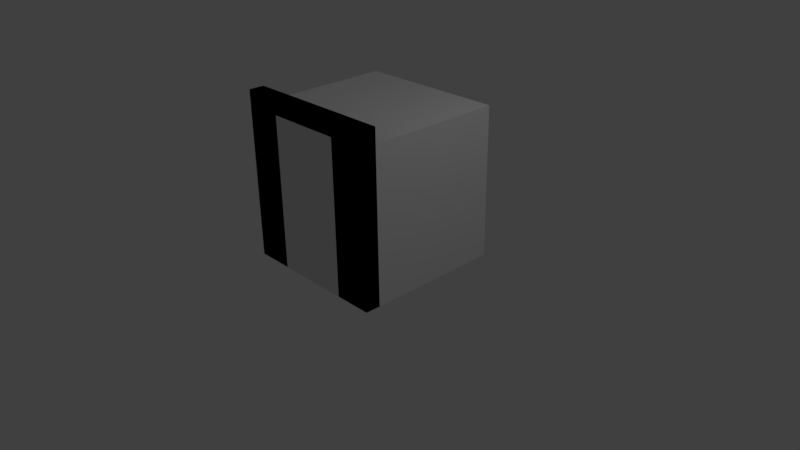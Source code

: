 # Source: building_doorframe01.blend  (saved by Blender 2.77.0; exported with 4.5.12 LTS)
import bpy
from mathutils import Matrix  # noqa: F401  (used for matrix-valued properties, if any)

bpy.ops.wm.read_factory_settings(use_empty=True)
scene = bpy.context.scene
scene.name = 'Scene'

# ---- collections
col_collection_1 = bpy.data.collections.new('Collection 1'); scene.collection.children.link(col_collection_1)

# ---- materials (node trees are filled in below, after node groups)
mat_material = bpy.data.materials.new('Material')
mat_material.alpha_threshold = 0.0
mat_material.use_transparent_shadow = False
mat_material.roughness = 0.5
mat_material.line_color = (0.0, 0.0, 0.0, 1.0)

# ---- material node trees

# ---- world
world_world = bpy.data.worlds.new('World'); scene.world = world_world
world_world.color = (0.05088, 0.05088, 0.05088)
world_world.use_sun_shadow = False
world_world.sun_shadow_jitter_overblur = 0.0
world_world.cycles.sampling_method = 'MANUAL'

# ---- cameras
cam_camera = bpy.data.cameras.new('Camera')
cam_camera.clip_end = 100.0
cam_camera.lens = 35.0
cam_camera.sensor_width = 32.0
cam_camera.sensor_height = 18.0
cam_camera.ortho_scale = 7.314
cam_camera.dof.focus_distance = 0.0
cam_camera.dof.aperture_fstop = 128.0

# ---- lights
light_lamp = bpy.data.lights.new('Lamp', 'POINT')
light_lamp.transmission_factor = 0.0
light_lamp.cutoff_distance = 30.0
light_lamp.energy = 100.0
light_lamp.shadow_buffer_clip_start = 1.001
light_lamp.shadow_soft_size = 0.1
light_lamp.shadow_maximum_resolution = 0.006
light_lamp.use_absolute_resolution = True

# ---- meshes
me_cube_004 = bpy.data.meshes.new('Cube.004')
me_cube_004.from_pydata([(-0.5, -1.0, 0.0), (-0.5, -0.8, 0.0), (-0.5, -1.0, 2.2), (-1.0, -1.0, -5.215e-08), (-1.0, -0.8, -5.215e-08), (-1.0, -0.8, 2.2), (-1.0, -1.0, 2.2), (-0.5, -0.8, 2.2)], [], [(2, 1, 7), (1, 3, 4), (6, 4, 3), (2, 3, 0), (1, 5, 7), (6, 2, 5), (2, 7, 5), (2, 0, 1), (1, 0, 3), (6, 5, 4), (2, 6, 3), (1, 4, 5)])
_uv = me_cube_004.uv_layers.new(name='UVMap')
_uv.uv.foreach_set('vector', [0.09091, 0.5238, 0.04545, 1.0, 0.04545, 0.5238, 0.1818, 0.5238, 0.2273, 0.6429, 0.1818, 0.6429, 0.9545, 5.677e-08, 1.0, 0.5238, 0.9545, 0.5238, 0.3409, 0.04762, 0.4545, 0.5238, 0.3409, 0.5238, 0.7955, 3.879e-08, 0.9091, 0.5238, 0.7955, 0.4762, 0.0, 0.0, 0.0, 0.0, 0.0, 0.0, 0.0, 0.0, 0.0, 0.0, 0.0, 0.0, 0.09091, 0.5238, 0.09091, 1.0, 0.04545, 1.0, 0.1818, 0.5238, 0.2273, 0.5238, 0.2273, 0.6429, 0.9545, 5.677e-08, 1.0, 0.0, 1.0, 0.5238, 0.3409, 0.04762, 0.4545, 0.0, 0.4545, 0.5238, 0.7955, 3.879e-08, 0.9091, 3.812e-08, 0.9091, 0.5238])
me_cube_004.materials.append(mat_material)
me_cube_004.use_remesh_preserve_volume = False
me_cube_004.use_remesh_preserve_attributes = False
me_cube_004.use_mirror_vertex_groups = False
me_cube_004.update()
me_cube_003 = bpy.data.meshes.new('Cube.003')
me_cube_003.from_pydata([(0.5, -1.0, 2.0), (-0.5, -1.0, 2.0), (-0.5, -0.8, 2.0), (-0.5, -0.8, 2.2), (0.5, -1.0, 2.2), (0.5, -0.8, 2.2), (-0.5, -1.0, 2.2), (0.5, -0.8, 2.0)], [], [(4, 0, 7, 5), (1, 6, 3, 2), (4, 5, 3, 6), (7, 2, 3, 5), (1, 0, 4, 6), (0, 1, 2, 7)])
_uv = me_cube_003.uv_layers.new(name='UVMap')
_uv.uv.foreach_set('vector', [0.9091, 0.5238, 0.9091, 0.0, 0.9545, 2.443e-08, 0.9545, 0.5238, 0.9545, 0.5238, 0.9545, 5.677e-08, 1.0, 0.0, 1.0, 0.5238, 0.1364, 1.0, 0.09091, 1.0, 0.09091, 0.5238, 0.1364, 0.5238, 0.5682, 0.4762, 0.7955, 0.4762, 0.9091, 0.5238, 0.4545, 0.5238, 0.3409, 0.04762, 0.1136, 0.04762, 0.0, 1.703e-07, 0.4545, 0.0, 0.1364, 0.7619, 0.1364, 0.5238, 0.1818, 0.5238, 0.1818, 0.7619])
me_cube_003.materials.append(mat_material)
me_cube_003.use_remesh_preserve_volume = False
me_cube_003.use_remesh_preserve_attributes = False
me_cube_003.use_mirror_vertex_groups = False
me_cube_003.update()
me_cube_002 = bpy.data.meshes.new('Cube.002')
me_cube_002.from_pydata([(0.5, -1.0, 0.0), (0.5, -1.0, 2.2), (0.5, -0.8, 2.2), (1.0, -1.0, 0.0), (1.0, -0.8, 0.0), (1.0, -1.0, 2.2), (1.0, -0.8, 2.2), (0.5, -0.8, 0.0)], [], [(7, 6, 4), (3, 6, 5), (0, 4, 3), (0, 5, 1), (1, 5, 2), (5, 6, 2), (1, 7, 0), (7, 2, 6), (3, 4, 6), (0, 7, 4), (0, 3, 5), (1, 2, 7)])
_uv = me_cube_002.uv_layers.new(name='UVMap')
_uv.uv.foreach_set('vector', [0.5682, 0.0, 0.4545, 0.5238, 0.4545, 6.745e-10, 0.9091, 0.0, 0.9545, 0.5238, 0.9091, 0.5238, 0.2727, 0.6429, 0.2273, 0.5238, 0.2727, 0.5238, 0.1136, 0.5238, 0.0, 1.703e-07, 0.1136, 0.04762, 0.0, 0.0, 0.0, 0.0, 0.0, 0.0, 0.0, 0.0, 0.0, 0.0, 0.0, 0.0, 0.0, 0.5238, 0.04545, 1.0, 5.419e-08, 1.0, 0.5682, 0.0, 0.5682, 0.4762, 0.4545, 0.5238, 0.9091, 0.0, 0.9545, 2.443e-08, 0.9545, 0.5238, 0.2727, 0.6429, 0.2273, 0.6429, 0.2273, 0.5238, 0.1136, 0.5238, 8.128e-08, 0.5238, 0.0, 1.703e-07, 0.0, 0.5238, 0.04545, 0.5238, 0.04545, 1.0])
me_cube_002.materials.append(mat_material)
me_cube_002.use_remesh_preserve_volume = False
me_cube_002.use_remesh_preserve_attributes = False
me_cube_002.use_mirror_vertex_groups = False
me_cube_002.update()
me_cube_001 = bpy.data.meshes.new('Cube.001')
me_cube_001.from_pydata([(-1.0, -1.0, 0.0), (-1.0, -1.0, 2.0), (-1.0, 1.0, 0.0), (-1.0, 1.0, 2.0), (1.0, -1.0, 0.0), (1.0, -1.0, 2.0), (1.0, 1.0, 0.0), (1.0, 1.0, 2.0)], [], [(1, 3, 2, 0), (3, 7, 6, 2), (7, 5, 4, 6), (5, 1, 0, 4), (0, 2, 6, 4), (5, 7, 3, 1)])
me_cube_001.use_remesh_preserve_volume = False
me_cube_001.use_remesh_preserve_attributes = False
me_cube_001.use_mirror_vertex_groups = False
me_cube_001.update()
me_cube = bpy.data.meshes.new('Cube')
me_cube.from_pydata([(0.5, -1.0, 0.0), (-0.5, -1.0, 0.0), (-0.5, -0.8, 0.0), (0.5, -1.0, 2.0), (-0.5, -1.0, 2.0), (0.5, -0.8, 2.0), (1.0, -1.0, 1.043e-07), (1.0, -0.8, 1.043e-07), (-1.0, -1.0, -5.215e-08), (-1.0, -0.8, -5.215e-08), (-1.0, -0.8, 2.2), (1.0, -1.0, 2.2), (1.0, -0.8, 2.2), (-1.0, -1.0, 2.2), (0.5, -0.8, -8.941e-09), (-0.5, -0.8, 2.0)], [], [(4, 1, 2, 15), (2, 1, 8, 9), (14, 5, 12, 7), (11, 6, 7, 12), (0, 14, 7, 6), (3, 0, 6, 11), (8, 13, 10, 9), (1, 4, 13, 8), (15, 2, 9, 10), (11, 12, 10, 13), (5, 15, 10, 12), (4, 3, 11, 13), (3, 4, 15, 5), (0, 3, 5, 14)])
_uv = me_cube.uv_layers.new(name='UVMap')
_uv.uv.foreach_set('vector', [0.09091, 0.5238, 0.09091, 1.0, 0.04545, 1.0, 0.04545, 0.5238, 0.1818, 0.5238, 0.2273, 0.5238, 0.2273, 0.6429, 0.1818, 0.6429, 0.5682, 0.0, 0.5682, 0.4762, 0.4545, 0.5238, 0.4545, 6.745e-10, 0.9091, 0.5238, 0.9091, 0.0, 0.9545, 2.443e-08, 0.9545, 0.5238, 0.2727, 0.6429, 0.2273, 0.6429, 0.2273, 0.5238, 0.2727, 0.5238, 0.1136, 0.04762, 0.1136, 0.5238, 8.128e-08, 0.5238, 0.0, 1.703e-07, 0.9545, 0.5238, 0.9545, 5.677e-08, 1.0, 0.0, 1.0, 0.5238, 0.3409, 0.5238, 0.3409, 0.04762, 0.4545, 0.0, 0.4545, 0.5238, 0.7955, 0.4762, 0.7955, 3.879e-08, 0.9091, 3.812e-08, 0.9091, 0.5238, 0.1364, 1.0, 0.09091, 1.0, 0.09091, 0.5238, 0.1364, 0.5238, 0.5682, 0.4762, 0.7955, 0.4762, 0.9091, 0.5238, 0.4545, 0.5238, 0.3409, 0.04762, 0.1136, 0.04762, 0.0, 1.703e-07, 0.4545, 0.0, 0.1364, 0.7619, 0.1364, 0.5238, 0.1818, 0.5238, 0.1818, 0.7619, 5.419e-08, 1.0, 0.0, 0.5238, 0.04545, 0.5238, 0.04545, 1.0])
me_cube.materials.append(mat_material)
me_cube.use_remesh_preserve_volume = False
me_cube.use_remesh_preserve_attributes = False
me_cube.use_mirror_vertex_groups = False
me_cube.update()

# ---- objects
ob_ucx_cube_02 = bpy.data.objects.new('UCX_Cube_02', me_cube_004)
ob_ucx_cube_01 = bpy.data.objects.new('UCX_Cube_01', me_cube_003)
ob_ucx_cube_00 = bpy.data.objects.new('UCX_Cube_00', me_cube_002)
ob_cube_001 = bpy.data.objects.new('Cube.001', me_cube_001)
ob_cube = bpy.data.objects.new('Cube', me_cube)
ob_lamp = bpy.data.objects.new('Lamp', light_lamp)
ob_camera = bpy.data.objects.new('Camera', cam_camera)

# ---- transforms, parenting, visibility, modifiers, constraints
ob_ucx_cube_02.location = (0.0, 0.0, 0.0)
ob_ucx_cube_02.lock_rotations_4d = False
ob_ucx_cube_02.empty_display_type = 'ARROWS'
ob_ucx_cube_02.lineart.crease_threshold = 0.0
ob_ucx_cube_01.location = (0.0, 0.0, 0.0)
ob_ucx_cube_01.lock_rotations_4d = False
ob_ucx_cube_01.empty_display_type = 'ARROWS'
ob_ucx_cube_01.lineart.crease_threshold = 0.0
ob_ucx_cube_00.location = (0.0, 0.0, 0.0)
ob_ucx_cube_00.lock_rotations_4d = False
ob_ucx_cube_00.empty_display_type = 'ARROWS'
ob_ucx_cube_00.lineart.crease_threshold = 0.0
ob_cube_001.location = (0.0, 0.0, 0.0)
ob_cube_001.hide_viewport = True
ob_cube_001.lineart.crease_threshold = 0.0
ob_cube.location = (0.0, 0.0, 0.0)
ob_cube.lock_rotations_4d = False
ob_cube.empty_display_type = 'ARROWS'
ob_cube.lineart.crease_threshold = 0.0
ob_lamp.location = (4.076, 1.005, 5.904)
ob_lamp.rotation_euler = (0.6503, 0.05522, 1.866)
ob_lamp.lock_rotations_4d = False
ob_lamp.empty_display_type = 'ARROWS'
ob_lamp.color = (0.0, 0.0, 0.0, 0.0)
ob_lamp.hide_viewport = True
ob_lamp.lineart.crease_threshold = 0.0
ob_camera.location = (7.481, -6.508, 5.344)
ob_camera.rotation_euler = (1.109, 0.01082, 0.8149)
ob_camera.lock_rotations_4d = False
ob_camera.empty_display_type = 'ARROWS'
ob_camera.color = (0.0, 0.0, 0.0, 0.0)
ob_camera.hide_viewport = True
ob_camera.display_type = 'WIRE'
ob_camera.lineart.crease_threshold = 0.0

# ---- collection membership
col_collection_1.objects.link(ob_ucx_cube_02)
col_collection_1.objects.link(ob_ucx_cube_01)
col_collection_1.objects.link(ob_ucx_cube_00)
col_collection_1.objects.link(ob_cube_001)
col_collection_1.objects.link(ob_cube)
col_collection_1.objects.link(ob_lamp)
col_collection_1.objects.link(ob_camera)

# ---- scene / render settings (as saved in the file)
scene.camera = ob_camera
scene.frame_start = 1; scene.frame_end = 250; scene.frame_set(1)
scene.render.engine = 'BLENDER_EEVEE_NEXT'
scene.render.resolution_percentage = 50
scene.render.dither_intensity = 0.0
scene.cycles.use_denoising = False
scene.cycles.samples = 128
scene.cycles.sampling_pattern = 'TABULATED_SOBOL'
scene.cycles.light_sampling_threshold = 0.0
scene.cycles.use_adaptive_sampling = False
scene.cycles.use_light_tree = False
scene.cycles.blur_glossy = 0.0
scene.cycles.sample_clamp_indirect = 0.0
scene.view_settings.view_transform = 'Standard'
bpy.context.view_layer.update()
